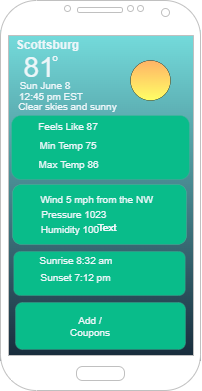

The diagram above was exported from draw.io. Its source (the exported page's mxGraphModel, read from the mxfile embedded in the PNG):
<mxGraphModel dx="600" dy="436" grid="0" gridSize="10" guides="1" tooltips="1" connect="1" arrows="1" fold="1" page="1" pageScale="1" pageWidth="850" pageHeight="1100" math="0" shadow="0">
  <root>
    <mxCell id="0" />
    <mxCell id="1" parent="0" />
    <mxCell id="kH0RuXZtYq-3r6AY8OpQ-3" value="" style="rounded=0;whiteSpace=wrap;html=1;gradientColor=#172a3a;fillColor=#75dddd;strokeColor=none;" vertex="1" parent="1">
      <mxGeometry x="320" y="300" width="200" height="330" as="geometry" />
    </mxCell>
    <mxCell id="kH0RuXZtYq-3r6AY8OpQ-1" value="" style="verticalLabelPosition=bottom;verticalAlign=top;html=1;shadow=0;dashed=0;strokeWidth=1;shape=mxgraph.android.phone2;strokeColor=#c0c0c0;" vertex="1" parent="1">
      <mxGeometry x="320" y="270" width="200" height="390" as="geometry" />
    </mxCell>
    <mxCell id="kH0RuXZtYq-3r6AY8OpQ-4" value="" style="ellipse;whiteSpace=wrap;html=1;aspect=fixed;fillColor=#FFB366;gradientColor=#FFFF66;strokeColor=default;strokeWidth=0.25;" vertex="1" parent="1">
      <mxGeometry x="450" y="330" width="40" height="40" as="geometry" />
    </mxCell>
    <mxCell id="kH0RuXZtYq-3r6AY8OpQ-6" value="&lt;b&gt;Scottsburg&lt;/b&gt;" style="text;html=1;align=center;verticalAlign=middle;whiteSpace=wrap;rounded=0;fillColor=none;fontColor=#edf6f9;" vertex="1" parent="1">
      <mxGeometry x="331" y="300" width="73" height="30" as="geometry" />
    </mxCell>
    <mxCell id="kH0RuXZtYq-3r6AY8OpQ-7" value="&lt;font style=&quot;font-size: 28px;&quot;&gt;&lt;br&gt;81&lt;/font&gt;" style="text;html=1;strokeColor=none;fillColor=none;align=center;verticalAlign=middle;whiteSpace=wrap;rounded=0;fontColor=#edf6f9;" vertex="1" parent="1">
      <mxGeometry x="329" y="310" width="60" height="20" as="geometry" />
    </mxCell>
    <mxCell id="kH0RuXZtYq-3r6AY8OpQ-8" value="o" style="text;html=1;strokeColor=none;fillColor=none;align=center;verticalAlign=middle;whiteSpace=wrap;rounded=0;fontSize=10;fontColor=#edf6f9;" vertex="1" parent="1">
      <mxGeometry x="370" y="323" width="10" height="7" as="geometry" />
    </mxCell>
    <mxCell id="kH0RuXZtYq-3r6AY8OpQ-10" value="Clear skies and sunny" style="text;html=1;strokeColor=none;fillColor=none;align=center;verticalAlign=middle;whiteSpace=wrap;rounded=0;fontSize=10;fontColor=#edf6f9;" vertex="1" parent="1">
      <mxGeometry x="335" y="360" width="105" height="32" as="geometry" />
    </mxCell>
    <mxCell id="kH0RuXZtYq-3r6AY8OpQ-13" value="" style="rounded=1;whiteSpace=wrap;html=1;fontSize=10;fontColor=#edf6f9;strokeColor=#67AB9F;strokeWidth=0.25;fillColor=#09bc8a;gradientColor=none;" vertex="1" parent="1">
      <mxGeometry x="331" y="385" width="178" height="64" as="geometry" />
    </mxCell>
    <mxCell id="kH0RuXZtYq-3r6AY8OpQ-12" value="12:45 pm EST" style="text;html=1;strokeColor=none;fillColor=none;align=center;verticalAlign=middle;whiteSpace=wrap;rounded=0;fontSize=10;fontColor=#edf6f9;" vertex="1" parent="1">
      <mxGeometry x="338" y="360" width="66" height="12" as="geometry" />
    </mxCell>
    <mxCell id="kH0RuXZtYq-3r6AY8OpQ-14" value="Feels Like 87" style="text;html=1;strokeColor=none;fillColor=none;align=center;verticalAlign=middle;whiteSpace=wrap;rounded=0;fontSize=10;fontColor=#edf6f9;" vertex="1" parent="1">
      <mxGeometry x="351" y="381" width="74" height="30" as="geometry" />
    </mxCell>
    <mxCell id="kH0RuXZtYq-3r6AY8OpQ-15" value="Min Temp 75" style="text;html=1;strokeColor=none;fillColor=none;align=center;verticalAlign=middle;whiteSpace=wrap;rounded=0;fontSize=10;fontColor=#edf6f9;" vertex="1" parent="1">
      <mxGeometry x="351" y="400" width="74" height="30" as="geometry" />
    </mxCell>
    <mxCell id="kH0RuXZtYq-3r6AY8OpQ-16" value="Max Temp 86" style="text;html=1;strokeColor=none;fillColor=none;align=center;verticalAlign=middle;whiteSpace=wrap;rounded=0;fontSize=10;fontColor=#edf6f9;" vertex="1" parent="1">
      <mxGeometry x="354" y="419" width="69" height="30" as="geometry" />
    </mxCell>
    <mxCell id="kH0RuXZtYq-3r6AY8OpQ-21" value="" style="rounded=1;whiteSpace=wrap;html=1;fontSize=10;fontColor=#edf6f9;strokeColor=#67AB9F;strokeWidth=0.25;fillColor=#09bc8a;gradientColor=none;" vertex="1" parent="1">
      <mxGeometry x="332" y="454" width="174" height="60" as="geometry" />
    </mxCell>
    <mxCell id="kH0RuXZtYq-3r6AY8OpQ-17" value="Wind 5 mph from the NW" style="text;html=1;strokeColor=none;fillColor=none;align=center;verticalAlign=middle;whiteSpace=wrap;rounded=0;fontSize=10;fontColor=#edf6f9;" vertex="1" parent="1">
      <mxGeometry x="351" y="454" width="131" height="30" as="geometry" />
    </mxCell>
    <mxCell id="kH0RuXZtYq-3r6AY8OpQ-18" value="&amp;nbsp;Pressure 1023" style="text;html=1;strokeColor=none;fillColor=none;align=center;verticalAlign=middle;whiteSpace=wrap;rounded=0;fontSize=10;fontColor=#edf6f9;" vertex="1" parent="1">
      <mxGeometry x="351" y="469" width="83" height="30" as="geometry" />
    </mxCell>
    <mxCell id="kH0RuXZtYq-3r6AY8OpQ-19" value="Humidity 100" style="text;html=1;strokeColor=none;fillColor=none;align=center;verticalAlign=middle;whiteSpace=wrap;rounded=0;fontSize=10;fontColor=#edf6f9;" vertex="1" parent="1">
      <mxGeometry x="332" y="484" width="116" height="30" as="geometry" />
    </mxCell>
    <mxCell id="kH0RuXZtYq-3r6AY8OpQ-23" value="" style="rounded=1;whiteSpace=wrap;html=1;fontSize=10;fontColor=#edf6f9;strokeColor=#67AB9F;strokeWidth=0.25;fillColor=#09bc8a;gradientColor=none;" vertex="1" parent="1">
      <mxGeometry x="333.25" y="521" width="171.5" height="44" as="geometry" />
    </mxCell>
    <mxCell id="kH0RuXZtYq-3r6AY8OpQ-20" value="Sunrise 8:32 am" style="text;html=1;strokeColor=none;fillColor=none;align=center;verticalAlign=middle;whiteSpace=wrap;rounded=0;fontSize=10;fontColor=#edf6f9;" vertex="1" parent="1">
      <mxGeometry x="346.5" y="515" width="98" height="30" as="geometry" />
    </mxCell>
    <mxCell id="kH0RuXZtYq-3r6AY8OpQ-24" value="Sunset 7:12 pm" style="text;html=1;strokeColor=none;fillColor=none;align=center;verticalAlign=middle;whiteSpace=wrap;rounded=0;fontSize=10;fontColor=#edf6f9;" vertex="1" parent="1">
      <mxGeometry x="357" y="532" width="77" height="30" as="geometry" />
    </mxCell>
    <mxCell id="kH0RuXZtYq-3r6AY8OpQ-25" value="" style="rounded=1;whiteSpace=wrap;html=1;fontSize=10;fontColor=#edf6f9;strokeColor=#67AB9F;strokeWidth=0.25;fillColor=#09bc8a;gradientColor=none;" vertex="1" parent="1">
      <mxGeometry x="335" y="572" width="170" height="47" as="geometry" />
    </mxCell>
    <mxCell id="kH0RuXZtYq-3r6AY8OpQ-27" value="Sun June 8" style="text;html=1;strokeColor=none;fillColor=none;align=center;verticalAlign=middle;whiteSpace=wrap;rounded=0;fontSize=10;fontColor=#edf6f9;" vertex="1" parent="1">
      <mxGeometry x="335" y="343" width="60" height="24" as="geometry" />
    </mxCell>
    <mxCell id="kH0RuXZtYq-3r6AY8OpQ-28" value="Text" style="text;html=1;strokeColor=none;fillColor=none;align=center;verticalAlign=middle;whiteSpace=wrap;rounded=0;fontSize=10;fontColor=#edf6f9;" vertex="1" parent="1">
      <mxGeometry x="397" y="482" width="60" height="30" as="geometry" />
    </mxCell>
    <mxCell id="kH0RuXZtYq-3r6AY8OpQ-29" value="Text" style="text;html=1;strokeColor=none;fillColor=none;align=center;verticalAlign=middle;whiteSpace=wrap;rounded=0;fontSize=10;fontColor=#edf6f9;" vertex="1" parent="1">
      <mxGeometry x="397" y="482" width="60" height="30" as="geometry" />
    </mxCell>
    <mxCell id="kH0RuXZtYq-3r6AY8OpQ-30" value="Add / Coupons" style="text;html=1;strokeColor=none;fillColor=none;align=center;verticalAlign=middle;whiteSpace=wrap;rounded=0;fontSize=10;fontColor=#edf6f9;" vertex="1" parent="1">
      <mxGeometry x="380" y="580.5" width="60" height="30" as="geometry" />
    </mxCell>
  </root>
</mxGraphModel>